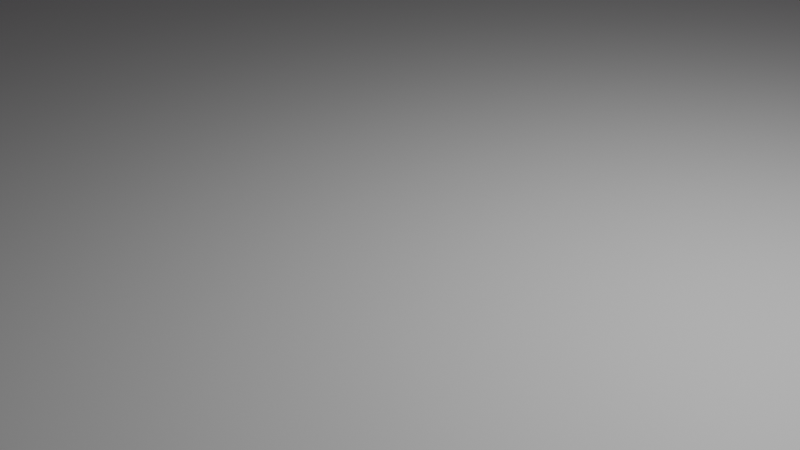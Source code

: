 # Source: dt.blend  (saved by Blender 4.5.87; exported with 4.5.12 LTS)
import bpy
from mathutils import Matrix  # noqa: F401  (used for matrix-valued properties, if any)

bpy.ops.wm.read_factory_settings(use_empty=True)
scene = bpy.context.scene
scene.name = 'Scene'

# ---- collections
col_collection = bpy.data.collections.new('Collection'); scene.collection.children.link(col_collection)

# ---- images (referenced by path relative to the original .blend; pixels are not part of the script)
import os
ASSET_DIR = os.environ.get("B2B_ASSET_DIR", "")  # directory of the original .blend (textures are referenced by path, not embedded)
HERE = os.path.dirname(os.path.abspath(__file__))  # packed textures are extracted next to this script under _unpacked/

def load_image(name, relpath, width, height, colorspace="sRGB"):
    """Load a texture the original file referenced (path relative to the .blend, or extracted next to this script)."""
    p = next((c for c in (os.path.join(HERE, relpath), os.path.join(ASSET_DIR, relpath)) if relpath and os.path.exists(c)), "")
    if p:
        img = bpy.data.images.load(p, check_existing=True)
        img.name = name
    else:  # same state as the original file: an image datablock whose file is absent (Cycles renders it pink)
        img = bpy.data.images.new(name, width, height)
        img.source = "FILE"
        img.filepath = "//" + (relpath or name)
    img.colorspace_settings.name = colorspace
    return img
img_fence_png = load_image('fence.png', 'fence.png', 1024, 1024, 'sRGB')

# ---- materials (node trees are filled in below, after node groups)
mat_grass = bpy.data.materials.new('grass')
mat_grass.alpha_threshold = 0.0
mat_grass.roughness = 0.5
mat_grass.line_color = (0.0, 0.0, 0.0, 1.0)
mat_dirt = bpy.data.materials.new('dirt')
mat_metal = bpy.data.materials.new('metal')
mat_grid = bpy.data.materials.new('grid')
mat_grid.alpha_threshold = 0.0
mat_grid.roughness = 0.5
mat_grid.line_color = (0.0, 0.0, 0.0, 1.0)

# ---- node groups
ng_smooth_by_angle = bpy.data.node_groups.new('Smooth by Angle', 'GeometryNodeTree')
_s = ng_smooth_by_angle.interface.new_socket(name='Mesh', in_out='OUTPUT', socket_type='NodeSocketGeometry')
_s = ng_smooth_by_angle.interface.new_socket(name='Mesh', in_out='INPUT', socket_type='NodeSocketGeometry')
_s = ng_smooth_by_angle.interface.new_socket(name='Angle', in_out='INPUT', socket_type='NodeSocketFloat')
_s.subtype = 'ANGLE'
_s.default_value = 0.5236
_s.min_value = 0.0
_s.max_value = 3.142
_s.description = 'Maximum face angle for smooth edges'
_s = ng_smooth_by_angle.interface.new_socket(name='Ignore Sharpness', in_out='INPUT', socket_type='NodeSocketBool')
_s.force_non_field = True
ng_smooth_by_angle.description = 'Set the sharpness of mesh edges based on the angle between the neighboring faces'
ng_smooth_by_angle.is_modifier = True
_N = ng_smooth_by_angle.nodes; _L = ng_smooth_by_angle.links
n0 = _N.new('GeometryNodeSetShadeSmooth'); n0.name = 'Set Shade Smooth'; n0.location = (120, -80)
n0.domain = 'EDGE'
n1 = _N.new('GeometryNodeSetShadeSmooth'); n1.name = 'Set Shade Smooth.001'; n1.location = (300, -80)
n2 = _N.new('NodeGroupOutput'); n2.name = 'Group Output'; n2.location = (480, -80)
n3 = _N.new('GeometryNodeInputMeshEdgeAngle'); n3.name = 'Edge Angle'; n3.location = (-440, -240)
n4 = _N.new('NodeGroupInput'); n4.name = 'Group Input'; n4.location = (-80, -80)
n5 = _N.new('GeometryNodeInputEdgeSmooth'); n5.name = 'Is Edge Smooth'; n5.location = (-260, -120)
n6 = _N.new('GeometryNodeInputShadeSmooth'); n6.name = 'Is Shade Smooth'; n6.location = (-440, -397)
n7 = _N.new('FunctionNodeCompare'); n7.name = 'Compare'; n7.location = (-260, -260)
n7.operation = 'LESS_EQUAL'
n7.inputs[6].default_value = (0.0, 0.0, 0.0, 0.0)
n7.inputs[7].default_value = (0.0, 0.0, 0.0, 0.0)
n8 = _N.new('FunctionNodeBooleanMath'); n8.name = 'Boolean Math.001'; n8.location = (-80, -260)
n9 = _N.new('NodeGroupInput'); n9.name = 'Group Input.001'; n9.location = (-440, -329)
n10 = _N.new('NodeGroupInput'); n10.name = 'Group Input.002'; n10.location = (-259, -189)
n11 = _N.new('FunctionNodeBooleanMath'); n11.name = 'Boolean Math'; n11.location = (-80, -149)
n11.operation = 'OR'
n12 = _N.new('FunctionNodeBooleanMath'); n12.name = 'Boolean Math.002'; n12.location = (-260, -380)
n12.operation = 'OR'
n13 = _N.new('NodeGroupInput'); n13.name = 'Group Input.003'; n13.location = (-440, -460)
_L.new(n3.outputs[0], n7.inputs[0])
_L.new(n1.outputs[0], n2.inputs[0])
_L.new(n9.outputs[1], n7.inputs[1])
_L.new(n7.outputs[0], n8.inputs[0])
_L.new(n4.outputs[0], n0.inputs[0])
_L.new(n0.outputs[0], n1.inputs[0])
_L.new(n8.outputs[0], n0.inputs[2])
_L.new(n10.outputs[2], n11.inputs[1])
_L.new(n5.outputs[0], n11.inputs[0])
_L.new(n11.outputs[0], n0.inputs[1])
_L.new(n13.outputs[2], n12.inputs[1])
_L.new(n6.outputs[0], n12.inputs[0])
_L.new(n12.outputs[0], n8.inputs[1])
n2.is_active_output = True

# ---- material node trees
mat_grass.use_nodes = True; mat_grass.node_tree.nodes.clear()
_N = mat_grass.node_tree.nodes; _L = mat_grass.node_tree.links
n0 = _N.new('ShaderNodeOutputMaterial'); n0.name = 'Material Output'; n0.location = (200, 100)
n1 = _N.new('ShaderNodeBsdfPrincipled'); n1.name = 'Principled BSDF'; n1.location = (-200, 100)
n1.inputs[3].default_value = 1.45
_L.new(n1.outputs[0], n0.inputs[0])
n0.is_active_output = True
mat_dirt.use_nodes = True; mat_dirt.node_tree.nodes.clear()
_N = mat_dirt.node_tree.nodes; _L = mat_dirt.node_tree.links
n0 = _N.new('ShaderNodeBsdfPrincipled'); n0.name = 'Principled BSDF'; n0.location = (-200, 100)
n1 = _N.new('ShaderNodeOutputMaterial'); n1.name = 'Material Output'; n1.location = (200, 100)
_L.new(n0.outputs[0], n1.inputs[0])
n1.is_active_output = True
mat_metal.use_nodes = True; mat_metal.node_tree.nodes.clear()
_N = mat_metal.node_tree.nodes; _L = mat_metal.node_tree.links
n0 = _N.new('ShaderNodeBsdfPrincipled'); n0.name = 'Principled BSDF'; n0.location = (-200, 100)
n1 = _N.new('ShaderNodeOutputMaterial'); n1.name = 'Material Output'; n1.location = (200, 100)
_L.new(n0.outputs[0], n1.inputs[0])
n1.is_active_output = True
mat_grid.use_nodes = True; mat_grid.node_tree.nodes.clear()
_N = mat_grid.node_tree.nodes; _L = mat_grid.node_tree.links
n0 = _N.new('ShaderNodeOutputMaterial'); n0.name = 'Material Output'; n0.location = (200, 100)
n1 = _N.new('ShaderNodeBsdfPrincipled'); n1.name = 'Principled BSDF'; n1.location = (-200, 100)
n1.inputs[3].default_value = 1.45
n2 = _N.new('ShaderNodeTexImage'); n2.name = 'Image Texture'; n2.location = (-564, 43)
n2.image = img_fence_png
_L.new(n1.outputs[0], n0.inputs[0])
_L.new(n2.outputs[0], n1.inputs[0])
n0.is_active_output = True

# ---- world
world_world = bpy.data.worlds.new('World'); scene.world = world_world
world_world.use_nodes = True; world_world.node_tree.nodes.clear()
_N = world_world.node_tree.nodes; _L = world_world.node_tree.links
n0 = _N.new('ShaderNodeOutputWorld'); n0.name = 'World Output'; n0.location = (200, 100)
n1 = _N.new('ShaderNodeBackground'); n1.name = 'Background'; n1.location = (-200, 100)
n1.inputs[0].default_value = (0.05088, 0.05088, 0.05088, 1.0)
_L.new(n1.outputs[0], n0.inputs[0])
n0.is_active_output = True
world_world.color = (0.05088, 0.05088, 0.05088)
world_world.sun_shadow_jitter_overblur = 0.0

# ---- cameras
cam_camera = bpy.data.cameras.new('Camera')
cam_camera.clip_end = 100.0
cam_camera.ortho_scale = 7.314

# ---- lights
light_light = bpy.data.lights.new('Light', 'POINT')
light_light.energy = 1000.0
light_light.shadow_soft_size = 0.1

# ---- meshes
me_cube = bpy.data.meshes.new('Cube')
me_cube.from_pydata([(25.0, 25.0, 2.0), (25.0, 25.0, -2.0), (25.0, -25.0, 2.0), (25.0, -25.0, -2.0), (-25.0, 25.0, 2.0), (-25.0, 25.0, -2.0), (-25.0, -25.0, 2.0), (-25.0, -25.0, -2.0)], [], [(0, 4, 6, 2), (3, 2, 6, 7), (7, 6, 4, 5), (5, 1, 3, 7), (1, 0, 2, 3), (5, 4, 0, 1)])
me_cube.polygons.foreach_set('use_smooth', [True] * 6)
me_cube.polygons.foreach_set('material_index', [0, 1, 1, 1, 1, 1])
_uv = me_cube.uv_layers.new(name='UVMap')
_uv.uv.foreach_set('vector', [0.9999, 0.9999, 0.0001, 0.9999, 9.995e-05, 0.0001, 0.9999, 9.996e-05, 0.008505, -3.357, 1.051, -3.357, 1.051, 0.5234, 0.008506, 0.5234, 0.008506, 0.5234, 1.051, 0.5234, 1.051, 4.404, 0.008506, 4.404, 0.9999, 0.9999, 0.0001001, 0.9999, 0.0001, 0.0001002, 0.9999, 0.0001001, 0.008504, -7.238, 1.051, -7.238, 1.051, -3.357, 0.008505, -3.357, 0.008506, 4.404, 1.051, 4.404, 1.051, 8.285, 0.008507, 8.285])
me_cube.materials.append(mat_grass)
me_cube.materials.append(mat_dirt)
me_cube.use_mirror_vertex_groups = False
me_cube.update()
me_cube_001 = bpy.data.meshes.new('Cube.001')
me_cube_001.from_pydata([(-1.0, -1.0, -1.0), (-1.0, -1.0, 1.0), (-1.0, 1.0, -1.0), (-1.0, 1.0, 1.0), (1.0, -1.0, -1.0), (1.0, -1.0, 1.0), (1.0, 1.0, -1.0), (1.0, 1.0, 1.0), (-21.06, -1.0, -1.0), (-21.06, -1.0, 1.0), (-21.06, 1.0, -1.0), (-21.06, 1.0, 1.0), (-19.06, -1.0, -1.0), (-19.06, -1.0, 1.0), (-19.06, 1.0, -1.0), (-19.06, 1.0, 1.0), (-41.12, -1.0, -1.0), (-41.12, -1.0, 1.0), (-41.12, 1.0, -1.0), (-41.12, 1.0, 1.0), (-39.12, -1.0, -1.0), (-39.12, -1.0, 1.0), (-39.12, 1.0, -1.0), (-39.12, 1.0, 1.0), (-61.18, -1.0, -1.0), (-61.18, -1.0, 1.0), (-61.18, 1.0, -1.0), (-61.18, 1.0, 1.0), (-59.18, -1.0, -1.0), (-59.18, -1.0, 1.0), (-59.18, 1.0, -1.0), (-59.18, 1.0, 1.0), (-81.24, -1.0, -1.0), (-81.24, -1.0, 1.0), (-81.24, 1.0, -1.0), (-81.24, 1.0, 1.0), (-79.24, -1.0, -1.0), (-79.24, -1.0, 1.0), (-79.24, 1.0, -1.0), (-79.24, 1.0, 1.0), (-101.3, -1.0, -1.0), (-101.3, -1.0, 1.0), (-101.3, 1.0, -1.0), (-101.3, 1.0, 1.0), (-99.3, -1.0, -1.0), (-99.3, -1.0, 1.0), (-99.3, 1.0, -1.0), (-99.3, 1.0, 1.0), (-121.4, -1.0, -1.0), (-121.4, -1.0, 1.0), (-121.4, 1.0, -1.0), (-121.4, 1.0, 1.0), (-119.4, -1.0, -1.0), (-119.4, -1.0, 1.0), (-119.4, 1.0, -1.0), (-119.4, 1.0, 1.0), (-141.4, -1.0, -1.0), (-141.4, -1.0, 1.0), (-141.4, 1.0, -1.0), (-141.4, 1.0, 1.0), (-139.4, -1.0, -1.0), (-139.4, -1.0, 1.0), (-139.4, 1.0, -1.0), (-139.4, 1.0, 1.0), (-1.0, 22.3, -1.0), (-1.0, 22.3, 1.0), (-1.0, 24.3, -1.0), (-1.0, 24.3, 1.0), (1.0, 22.3, -1.0), (1.0, 22.3, 1.0), (1.0, 24.3, -1.0), (1.0, 24.3, 1.0), (-141.4, 22.3, -1.0), (-141.4, 22.3, 1.0), (-141.4, 24.3, -1.0), (-141.4, 24.3, 1.0), (-139.4, 22.3, -1.0), (-139.4, 22.3, 1.0), (-139.4, 24.3, -1.0), (-139.4, 24.3, 1.0), (-1.0, 45.6, -1.0), (-1.0, 45.6, 1.0), (-1.0, 47.6, -1.0), (-1.0, 47.6, 1.0), (1.0, 45.6, -1.0), (1.0, 45.6, 1.0), (1.0, 47.6, -1.0), (1.0, 47.6, 1.0), (-141.4, 45.6, -1.0), (-141.4, 45.6, 1.0), (-141.4, 47.6, -1.0), (-141.4, 47.6, 1.0), (-139.4, 45.6, -1.0), (-139.4, 45.6, 1.0), (-139.4, 47.6, -1.0), (-139.4, 47.6, 1.0), (-1.0, 68.9, -1.0), (-1.0, 68.9, 1.0), (-1.0, 70.9, -1.0), (-1.0, 70.9, 1.0), (1.0, 68.9, -1.0), (1.0, 68.9, 1.0), (1.0, 70.9, -1.0), (1.0, 70.9, 1.0), (-141.4, 68.9, -1.0), (-141.4, 68.9, 1.0), (-141.4, 70.9, -1.0), (-141.4, 70.9, 1.0), (-139.4, 68.9, -1.0), (-139.4, 68.9, 1.0), (-139.4, 70.9, -1.0), (-139.4, 70.9, 1.0), (-1.0, 92.2, -1.0), (-1.0, 92.2, 1.0), (-1.0, 94.2, -1.0), (-1.0, 94.2, 1.0), (1.0, 92.2, -1.0), (1.0, 92.2, 1.0), (1.0, 94.2, -1.0), (1.0, 94.2, 1.0), (-141.4, 92.2, -1.0), (-141.4, 92.2, 1.0), (-141.4, 94.2, -1.0), (-141.4, 94.2, 1.0), (-139.4, 92.2, -1.0), (-139.4, 92.2, 1.0), (-139.4, 94.2, -1.0), (-139.4, 94.2, 1.0), (-1.0, 115.5, -1.0), (-1.0, 115.5, 1.0), (-1.0, 117.5, -1.0), (-1.0, 117.5, 1.0), (1.0, 115.5, -1.0), (1.0, 115.5, 1.0), (1.0, 117.5, -1.0), (1.0, 117.5, 1.0), (-141.4, 115.5, -1.0), (-141.4, 115.5, 1.0), (-141.4, 117.5, -1.0), (-141.4, 117.5, 1.0), (-139.4, 115.5, -1.0), (-139.4, 115.5, 1.0), (-139.4, 117.5, -1.0), (-139.4, 117.5, 1.0), (-1.0, 138.8, -1.0), (-1.0, 138.8, 1.0), (-1.0, 140.8, -1.0), (-1.0, 140.8, 1.0), (1.0, 138.8, -1.0), (1.0, 138.8, 1.0), (1.0, 140.8, -1.0), (1.0, 140.8, 1.0), (-21.06, 138.8, -1.0), (-21.06, 138.8, 1.0), (-21.06, 140.8, -1.0), (-21.06, 140.8, 1.0), (-19.06, 138.8, -1.0), (-19.06, 138.8, 1.0), (-19.06, 140.8, -1.0), (-19.06, 140.8, 1.0), (-41.12, 138.8, -1.0), (-41.12, 138.8, 1.0), (-41.12, 140.8, -1.0), (-41.12, 140.8, 1.0), (-39.12, 138.8, -1.0), (-39.12, 138.8, 1.0), (-39.12, 140.8, -1.0), (-39.12, 140.8, 1.0), (-61.18, 138.8, -1.0), (-61.18, 138.8, 1.0), (-61.18, 140.8, -1.0), (-61.18, 140.8, 1.0), (-59.18, 138.8, -1.0), (-59.18, 138.8, 1.0), (-59.18, 140.8, -1.0), (-59.18, 140.8, 1.0), (-81.24, 138.8, -1.0), (-81.24, 138.8, 1.0), (-81.24, 140.8, -1.0), (-81.24, 140.8, 1.0), (-79.24, 138.8, -1.0), (-79.24, 138.8, 1.0), (-79.24, 140.8, -1.0), (-79.24, 140.8, 1.0), (-101.3, 138.8, -1.0), (-101.3, 138.8, 1.0), (-101.3, 140.8, -1.0), (-101.3, 140.8, 1.0), (-99.3, 138.8, -1.0), (-99.3, 138.8, 1.0), (-99.3, 140.8, -1.0), (-99.3, 140.8, 1.0), (-121.4, 138.8, -1.0), (-121.4, 138.8, 1.0), (-121.4, 140.8, -1.0), (-121.4, 140.8, 1.0), (-119.4, 138.8, -1.0), (-119.4, 138.8, 1.0), (-119.4, 140.8, -1.0), (-119.4, 140.8, 1.0), (-141.4, 138.8, -1.0), (-141.4, 138.8, 1.0), (-141.4, 140.8, -1.0), (-141.4, 140.8, 1.0), (-139.4, 138.8, -1.0), (-139.4, 138.8, 1.0), (-139.4, 140.8, -1.0), (-139.4, 140.8, 1.0), (-0.529, 139.8, 0.755), (-0.529, 139.8, -1.282), (-0.529, -0.2215, 0.755), (-0.529, -0.2215, -1.282), (-140.6, 139.8, 0.755), (-140.6, 139.8, -1.282), (-140.6, -0.2215, 0.755), (-140.6, -0.2215, -1.282), (-0.7448, 139.6, 0.7518), (-0.7448, 139.6, -1.279), (-0.7448, -0.005775, 0.7518), (-0.7448, -0.005775, -1.279), (-140.4, 139.6, 0.7518), (-140.4, 139.6, -1.279), (-140.4, -0.005775, 0.7518), (-140.4, -0.005775, -1.279), (-0.7448, 69.8, 0.7518), (-0.7448, 69.8, -1.279), (-0.7448, 93.64, -1.279), (-0.7448, 93.64, 0.7518), (-0.529, 69.99, 0.755), (-0.529, 69.99, -1.282), (-0.7448, 46.77, 0.7518), (-0.7448, 46.77, -1.279), (-0.529, 46.5, 0.755), (-0.529, 46.5, -1.282)], [], [(0, 1, 3, 2), (2, 3, 7, 6), (6, 7, 5, 4), (4, 5, 1, 0), (2, 6, 4, 0), (7, 3, 1, 5), (8, 9, 11, 10), (10, 11, 15, 14), (14, 15, 13, 12), (12, 13, 9, 8), (10, 14, 12, 8), (15, 11, 9, 13), (16, 17, 19, 18), (18, 19, 23, 22), (22, 23, 21, 20), (20, 21, 17, 16), (18, 22, 20, 16), (23, 19, 17, 21), (24, 25, 27, 26), (26, 27, 31, 30), (30, 31, 29, 28), (28, 29, 25, 24), (26, 30, 28, 24), (31, 27, 25, 29), (32, 33, 35, 34), (34, 35, 39, 38), (38, 39, 37, 36), (36, 37, 33, 32), (34, 38, 36, 32), (39, 35, 33, 37), (40, 41, 43, 42), (42, 43, 47, 46), (46, 47, 45, 44), (44, 45, 41, 40), (42, 46, 44, 40), (47, 43, 41, 45), (48, 49, 51, 50), (50, 51, 55, 54), (54, 55, 53, 52), (52, 53, 49, 48), (50, 54, 52, 48), (55, 51, 49, 53), (56, 57, 59, 58), (58, 59, 63, 62), (62, 63, 61, 60), (60, 61, 57, 56), (58, 62, 60, 56), (63, 59, 57, 61), (64, 65, 67, 66), (66, 67, 71, 70), (70, 71, 69, 68), (68, 69, 65, 64), (66, 70, 68, 64), (71, 67, 65, 69), (72, 73, 75, 74), (74, 75, 79, 78), (78, 79, 77, 76), (76, 77, 73, 72), (74, 78, 76, 72), (79, 75, 73, 77), (80, 81, 83, 82), (82, 83, 87, 86), (86, 87, 85, 84), (84, 85, 81, 80), (82, 86, 84, 80), (87, 83, 81, 85), (88, 89, 91, 90), (90, 91, 95, 94), (94, 95, 93, 92), (92, 93, 89, 88), (90, 94, 92, 88), (95, 91, 89, 93), (96, 97, 99, 98), (98, 99, 103, 102), (102, 103, 101, 100), (100, 101, 97, 96), (98, 102, 100, 96), (103, 99, 97, 101), (104, 105, 107, 106), (106, 107, 111, 110), (110, 111, 109, 108), (108, 109, 105, 104), (106, 110, 108, 104), (111, 107, 105, 109), (112, 113, 115, 114), (114, 115, 119, 118), (118, 119, 117, 116), (116, 117, 113, 112), (114, 118, 116, 112), (119, 115, 113, 117), (120, 121, 123, 122), (122, 123, 127, 126), (126, 127, 125, 124), (124, 125, 121, 120), (122, 126, 124, 120), (127, 123, 121, 125), (128, 129, 131, 130), (130, 131, 135, 134), (134, 135, 133, 132), (132, 133, 129, 128), (130, 134, 132, 128), (135, 131, 129, 133), (136, 137, 139, 138), (138, 139, 143, 142), (142, 143, 141, 140), (140, 141, 137, 136), (138, 142, 140, 136), (143, 139, 137, 141), (144, 145, 147, 146), (146, 147, 151, 150), (150, 151, 149, 148), (148, 149, 145, 144), (146, 150, 148, 144), (151, 147, 145, 149), (152, 153, 155, 154), (154, 155, 159, 158), (158, 159, 157, 156), (156, 157, 153, 152), (154, 158, 156, 152), (159, 155, 153, 157), (160, 161, 163, 162), (162, 163, 167, 166), (166, 167, 165, 164), (164, 165, 161, 160), (162, 166, 164, 160), (167, 163, 161, 165), (168, 169, 171, 170), (170, 171, 175, 174), (174, 175, 173, 172), (172, 173, 169, 168), (170, 174, 172, 168), (175, 171, 169, 173), (176, 177, 179, 178), (178, 179, 183, 182), (182, 183, 181, 180), (180, 181, 177, 176), (178, 182, 180, 176), (183, 179, 177, 181), (184, 185, 187, 186), (186, 187, 191, 190), (190, 191, 189, 188), (188, 189, 185, 184), (186, 190, 188, 184), (191, 187, 185, 189), (192, 193, 195, 194), (194, 195, 199, 198), (198, 199, 197, 196), (196, 197, 193, 192), (194, 198, 196, 192), (199, 195, 193, 197), (200, 201, 203, 202), (202, 203, 207, 206), (206, 207, 205, 204), (204, 205, 201, 200), (202, 206, 204, 200), (207, 203, 201, 205), (211, 210, 214, 215), (215, 214, 212, 213), (233, 232, 210, 211), (213, 212, 208, 209), (219, 223, 222, 218), (223, 221, 220, 222), (231, 219, 218, 230), (221, 217, 216, 220), (226, 225, 224, 227), (217, 226, 227, 216), (209, 208, 228, 229)])
me_cube_001.polygons.foreach_set('use_smooth', [True] * 167)
me_cube_001.polygons.foreach_set('material_index', [0, 0, 0, 0, 0, 0, 0, 0, 0, 0, 0, 0, 0, 0, 0, 0, 0, 0, 0, 0, 0, 0, 0, 0, 0, 0, 0, 0, 0, 0, 0, 0, 0, 0, 0, 0, 0, 0, 0, 0, 0, 0, 0, 0, 0, 0, 0, 0, 0, 0, 0, 0, 0, 0, 0, 0, 0, 0, 0, 0, 0, 0, 0, 0, 0, 0, 0, 0, 0, 0, 0, 0, 0, 0, 0, 0, 0, 0, 0, 0, 0, 0, 0, 0, 0, 0, 0, 0, 0, 0, 0, 0, 0, 0, 0, 0, 0, 0, 0, 0, 0, 0, 0, 0, 0, 0, 0, 0, 0, 0, 0, 0, 0, 0, 0, 0, 0, 0, 0, 0, 0, 0, 0, 0, 0, 0, 0, 0, 0, 0, 0, 0, 0, 0, 0, 0, 0, 0, 0, 0, 0, 0, 0, 0, 0, 0, 0, 0, 0, 0, 0, 0, 0, 0, 0, 0, 1, 1, 1, 1, 1, 1, 1, 1, 1, 1, 1])
_uv = me_cube_001.uv_layers.new(name='UVMap')
_uv.uv.foreach_set('vector', [0.375, 0.0, 0.625, 0.0, 0.625, 0.25, 0.375, 0.25, 0.375, 0.25, 0.625, 0.25, 0.625, 0.5, 0.375, 0.5, 0.375, 0.5, 0.625, 0.5, 0.625, 0.75, 0.375, 0.75, 0.375, 0.75, 0.625, 0.75, 0.625, 1.0, 0.375, 1.0, 0.125, 0.5, 0.375, 0.5, 0.375, 0.75, 0.125, 0.75, 0.625, 0.5, 0.875, 0.5, 0.875, 0.75, 0.625, 0.75, 0.375, 0.0, 0.625, 0.0, 0.625, 0.25, 0.375, 0.25, 0.375, 0.25, 0.625, 0.25, 0.625, 0.5, 0.375, 0.5, 0.375, 0.5, 0.625, 0.5, 0.625, 0.75, 0.375, 0.75, 0.375, 0.75, 0.625, 0.75, 0.625, 1.0, 0.375, 1.0, 0.125, 0.5, 0.375, 0.5, 0.375, 0.75, 0.125, 0.75, 0.625, 0.5, 0.875, 0.5, 0.875, 0.75, 0.625, 0.75, 0.375, 0.0, 0.625, 0.0, 0.625, 0.25, 0.375, 0.25, 0.375, 0.25, 0.625, 0.25, 0.625, 0.5, 0.375, 0.5, 0.375, 0.5, 0.625, 0.5, 0.625, 0.75, 0.375, 0.75, 0.375, 0.75, 0.625, 0.75, 0.625, 1.0, 0.375, 1.0, 0.125, 0.5, 0.375, 0.5, 0.375, 0.75, 0.125, 0.75, 0.625, 0.5, 0.875, 0.5, 0.875, 0.75, 0.625, 0.75, 0.375, 0.0, 0.625, 0.0, 0.625, 0.25, 0.375, 0.25, 0.375, 0.25, 0.625, 0.25, 0.625, 0.5, 0.375, 0.5, 0.375, 0.5, 0.625, 0.5, 0.625, 0.75, 0.375, 0.75, 0.375, 0.75, 0.625, 0.75, 0.625, 1.0, 0.375, 1.0, 0.125, 0.5, 0.375, 0.5, 0.375, 0.75, 0.125, 0.75, 0.625, 0.5, 0.875, 0.5, 0.875, 0.75, 0.625, 0.75, 0.375, 0.0, 0.625, 0.0, 0.625, 0.25, 0.375, 0.25, 0.375, 0.25, 0.625, 0.25, 0.625, 0.5, 0.375, 0.5, 0.375, 0.5, 0.625, 0.5, 0.625, 0.75, 0.375, 0.75, 0.375, 0.75, 0.625, 0.75, 0.625, 1.0, 0.375, 1.0, 0.125, 0.5, 0.375, 0.5, 0.375, 0.75, 0.125, 0.75, 0.625, 0.5, 0.875, 0.5, 0.875, 0.75, 0.625, 0.75, 0.375, 0.0, 0.625, 0.0, 0.625, 0.25, 0.375, 0.25, 0.375, 0.25, 0.625, 0.25, 0.625, 0.5, 0.375, 0.5, 0.375, 0.5, 0.625, 0.5, 0.625, 0.75, 0.375, 0.75, 0.375, 0.75, 0.625, 0.75, 0.625, 1.0, 0.375, 1.0, 0.125, 0.5, 0.375, 0.5, 0.375, 0.75, 0.125, 0.75, 0.625, 0.5, 0.875, 0.5, 0.875, 0.75, 0.625, 0.75, 0.375, 0.0, 0.625, 0.0, 0.625, 0.25, 0.375, 0.25, 0.375, 0.25, 0.625, 0.25, 0.625, 0.5, 0.375, 0.5, 0.375, 0.5, 0.625, 0.5, 0.625, 0.75, 0.375, 0.75, 0.375, 0.75, 0.625, 0.75, 0.625, 1.0, 0.375, 1.0, 0.125, 0.5, 0.375, 0.5, 0.375, 0.75, 0.125, 0.75, 0.625, 0.5, 0.875, 0.5, 0.875, 0.75, 0.625, 0.75, 0.375, 0.0, 0.625, 0.0, 0.625, 0.25, 0.375, 0.25, 0.375, 0.25, 0.625, 0.25, 0.625, 0.5, 0.375, 0.5, 0.375, 0.5, 0.625, 0.5, 0.625, 0.75, 0.375, 0.75, 0.375, 0.75, 0.625, 0.75, 0.625, 1.0, 0.375, 1.0, 0.125, 0.5, 0.375, 0.5, 0.375, 0.75, 0.125, 0.75, 0.625, 0.5, 0.875, 0.5, 0.875, 0.75, 0.625, 0.75, 0.375, 0.0, 0.625, 0.0, 0.625, 0.25, 0.375, 0.25, 0.375, 0.25, 0.625, 0.25, 0.625, 0.5, 0.375, 0.5, 0.375, 0.5, 0.625, 0.5, 0.625, 0.75, 0.375, 0.75, 0.375, 0.75, 0.625, 0.75, 0.625, 1.0, 0.375, 1.0, 0.125, 0.5, 0.375, 0.5, 0.375, 0.75, 0.125, 0.75, 0.625, 0.5, 0.875, 0.5, 0.875, 0.75, 0.625, 0.75, 0.375, 0.0, 0.625, 0.0, 0.625, 0.25, 0.375, 0.25, 0.375, 0.25, 0.625, 0.25, 0.625, 0.5, 0.375, 0.5, 0.375, 0.5, 0.625, 0.5, 0.625, 0.75, 0.375, 0.75, 0.375, 0.75, 0.625, 0.75, 0.625, 1.0, 0.375, 1.0, 0.125, 0.5, 0.375, 0.5, 0.375, 0.75, 0.125, 0.75, 0.625, 0.5, 0.875, 0.5, 0.875, 0.75, 0.625, 0.75, 0.375, 0.0, 0.625, 0.0, 0.625, 0.25, 0.375, 0.25, 0.375, 0.25, 0.625, 0.25, 0.625, 0.5, 0.375, 0.5, 0.375, 0.5, 0.625, 0.5, 0.625, 0.75, 0.375, 0.75, 0.375, 0.75, 0.625, 0.75, 0.625, 1.0, 0.375, 1.0, 0.125, 0.5, 0.375, 0.5, 0.375, 0.75, 0.125, 0.75, 0.625, 0.5, 0.875, 0.5, 0.875, 0.75, 0.625, 0.75, 0.375, 0.0, 0.625, 0.0, 0.625, 0.25, 0.375, 0.25, 0.375, 0.25, 0.625, 0.25, 0.625, 0.5, 0.375, 0.5, 0.375, 0.5, 0.625, 0.5, 0.625, 0.75, 0.375, 0.75, 0.375, 0.75, 0.625, 0.75, 0.625, 1.0, 0.375, 1.0, 0.125, 0.5, 0.375, 0.5, 0.375, 0.75, 0.125, 0.75, 0.625, 0.5, 0.875, 0.5, 0.875, 0.75, 0.625, 0.75, 0.375, 0.0, 0.625, 0.0, 0.625, 0.25, 0.375, 0.25, 0.375, 0.25, 0.625, 0.25, 0.625, 0.5, 0.375, 0.5, 0.375, 0.5, 0.625, 0.5, 0.625, 0.75, 0.375, 0.75, 0.375, 0.75, 0.625, 0.75, 0.625, 1.0, 0.375, 1.0, 0.125, 0.5, 0.375, 0.5, 0.375, 0.75, 0.125, 0.75, 0.625, 0.5, 0.875, 0.5, 0.875, 0.75, 0.625, 0.75, 0.375, 0.0, 0.625, 0.0, 0.625, 0.25, 0.375, 0.25, 0.375, 0.25, 0.625, 0.25, 0.625, 0.5, 0.375, 0.5, 0.375, 0.5, 0.625, 0.5, 0.625, 0.75, 0.375, 0.75, 0.375, 0.75, 0.625, 0.75, 0.625, 1.0, 0.375, 1.0, 0.125, 0.5, 0.375, 0.5, 0.375, 0.75, 0.125, 0.75, 0.625, 0.5, 0.875, 0.5, 0.875, 0.75, 0.625, 0.75, 0.375, 0.0, 0.625, 0.0, 0.625, 0.25, 0.375, 0.25, 0.375, 0.25, 0.625, 0.25, 0.625, 0.5, 0.375, 0.5, 0.375, 0.5, 0.625, 0.5, 0.625, 0.75, 0.375, 0.75, 0.375, 0.75, 0.625, 0.75, 0.625, 1.0, 0.375, 1.0, 0.125, 0.5, 0.375, 0.5, 0.375, 0.75, 0.125, 0.75, 0.625, 0.5, 0.875, 0.5, 0.875, 0.75, 0.625, 0.75, 0.375, 0.0, 0.625, 0.0, 0.625, 0.25, 0.375, 0.25, 0.375, 0.25, 0.625, 0.25, 0.625, 0.5, 0.375, 0.5, 0.375, 0.5, 0.625, 0.5, 0.625, 0.75, 0.375, 0.75, 0.375, 0.75, 0.625, 0.75, 0.625, 1.0, 0.375, 1.0, 0.125, 0.5, 0.375, 0.5, 0.375, 0.75, 0.125, 0.75, 0.625, 0.5, 0.875, 0.5, 0.875, 0.75, 0.625, 0.75, 0.375, 0.0, 0.625, 0.0, 0.625, 0.25, 0.375, 0.25, 0.375, 0.25, 0.625, 0.25, 0.625, 0.5, 0.375, 0.5, 0.375, 0.5, 0.625, 0.5, 0.625, 0.75, 0.375, 0.75, 0.375, 0.75, 0.625, 0.75, 0.625, 1.0, 0.375, 1.0, 0.125, 0.5, 0.375, 0.5, 0.375, 0.75, 0.125, 0.75, 0.625, 0.5, 0.875, 0.5, 0.875, 0.75, 0.625, 0.75, 0.375, 0.0, 0.625, 0.0, 0.625, 0.25, 0.375, 0.25, 0.375, 0.25, 0.625, 0.25, 0.625, 0.5, 0.375, 0.5, 0.375, 0.5, 0.625, 0.5, 0.625, 0.75, 0.375, 0.75, 0.375, 0.75, 0.625, 0.75, 0.625, 1.0, 0.375, 1.0, 0.125, 0.5, 0.375, 0.5, 0.375, 0.75, 0.125, 0.75, 0.625, 0.5, 0.875, 0.5, 0.875, 0.75, 0.625, 0.75, 0.375, 0.0, 0.625, 0.0, 0.625, 0.25, 0.375, 0.25, 0.375, 0.25, 0.625, 0.25, 0.625, 0.5, 0.375, 0.5, 0.375, 0.5, 0.625, 0.5, 0.625, 0.75, 0.375, 0.75, 0.375, 0.75, 0.625, 0.75, 0.625, 1.0, 0.375, 1.0, 0.125, 0.5, 0.375, 0.5, 0.375, 0.75, 0.125, 0.75, 0.625, 0.5, 0.875, 0.5, 0.875, 0.75, 0.625, 0.75, 0.375, 0.0, 0.625, 0.0, 0.625, 0.25, 0.375, 0.25, 0.375, 0.25, 0.625, 0.25, 0.625, 0.5, 0.375, 0.5, 0.375, 0.5, 0.625, 0.5, 0.625, 0.75, 0.375, 0.75, 0.375, 0.75, 0.625, 0.75, 0.625, 1.0, 0.375, 1.0, 0.125, 0.5, 0.375, 0.5, 0.375, 0.75, 0.125, 0.75, 0.625, 0.5, 0.875, 0.5, 0.875, 0.75, 0.625, 0.75, 0.375, 0.0, 0.625, 0.0, 0.625, 0.25, 0.375, 0.25, 0.375, 0.25, 0.625, 0.25, 0.625, 0.5, 0.375, 0.5, 0.375, 0.5, 0.625, 0.5, 0.625, 0.75, 0.375, 0.75, 0.375, 0.75, 0.625, 0.75, 0.625, 1.0, 0.375, 1.0, 0.125, 0.5, 0.375, 0.5, 0.375, 0.75, 0.125, 0.75, 0.625, 0.5, 0.875, 0.5, 0.875, 0.75, 0.625, 0.75, 0.375, 0.0, 0.625, 0.0, 0.625, 0.25, 0.375, 0.25, 0.375, 0.25, 0.625, 0.25, 0.625, 0.5, 0.375, 0.5, 0.375, 0.5, 0.625, 0.5, 0.625, 0.75, 0.375, 0.75, 0.375, 0.75, 0.625, 0.75, 0.625, 1.0, 0.375, 1.0, 0.125, 0.5, 0.375, 0.5, 0.375, 0.75, 0.125, 0.75, 0.625, 0.5, 0.875, 0.5, 0.875, 0.75, 0.625, 0.75, 0.375, 0.0, 0.625, 0.0, 0.625, 0.25, 0.375, 0.25, 0.375, 0.25, 0.625, 0.25, 0.625, 0.5, 0.375, 0.5, 0.375, 0.5, 0.625, 0.5, 0.625, 0.75, 0.375, 0.75, 0.375, 0.75, 0.625, 0.75, 0.625, 1.0, 0.375, 1.0, 0.125, 0.5, 0.375, 0.5, 0.375, 0.75, 0.125, 0.75, 0.625, 0.5, 0.875, 0.5, 0.875, 0.75, 0.625, 0.75, 0.375, 0.0, 0.625, 0.0, 0.625, 0.25, 0.375, 0.25, 0.375, 0.25, 0.625, 0.25, 0.625, 0.5, 0.375, 0.5, 0.375, 0.5, 0.625, 0.5, 0.625, 0.75, 0.375, 0.75, 0.375, 0.75, 0.625, 0.75, 0.625, 1.0, 0.375, 1.0, 0.125, 0.5, 0.375, 0.5, 0.375, 0.75, 0.125, 0.75, 0.625, 0.5, 0.875, 0.5, 0.875, 0.75, 0.625, 0.75, 0.375, 0.0, 0.625, 0.0, 0.625, 0.25, 0.375, 0.25, 0.375, 0.25, 0.625, 0.25, 0.625, 0.5, 0.375, 0.5, 0.375, 0.5, 0.625, 0.5, 0.625, 0.75, 0.375, 0.75, 0.375, 0.75, 0.625, 0.75, 0.625, 1.0, 0.375, 1.0, 0.125, 0.5, 0.375, 0.5, 0.375, 0.75, 0.125, 0.75, 0.625, 0.5, 0.875, 0.5, 0.875, 0.75, 0.625, 0.75, 0.375, 0.0, 0.625, 0.0, 0.625, 0.25, 0.375, 0.25, 0.375, 0.25, 0.625, 0.25, 0.625, 0.5, 0.375, 0.5, 0.375, 0.5, 0.625, 0.5, 0.625, 0.75, 0.375, 0.75, 0.375, 0.75, 0.625, 0.75, 0.625, 1.0, 0.375, 1.0, 0.125, 0.5, 0.375, 0.5, 0.375, 0.75, 0.125, 0.75, 0.625, 0.5, 0.875, 0.5, 0.875, 0.75, 0.625, 0.75, 0.9299, 34.03, 0.05035, 34.03, 0.05034, 17.24, 0.9299, 17.24, 0.9299, 17.24, 0.05034, 17.24, 0.05034, 0.4492, 0.9299, 0.4492, 0.9299, -27.53, 0.05033, -27.53, 0.05033, -33.13, 0.9299, -33.13, 0.9299, 0.4492, 0.05034, 0.4492, 0.05033, -16.34, 0.9299, -16.34, 0.9299, -33.06, 0.9299, -16.26, 0.05033, -16.26, 0.05033, -33.06, 0.9299, -16.26, 0.9299, 0.5273, 0.05034, 0.5273, 0.05033, -16.26, 0.9299, 28.49, 0.9299, 34.11, 0.05034, 34.11, 0.05034, 28.49, 0.9299, 0.5273, 0.9299, 17.32, 0.05034, 17.32, 0.05034, 0.5273, 0.9299, 22.85, 0.9299, 25.71, 0.05034, 25.71, 0.05034, 22.85, 0.9299, 17.32, 0.9299, 22.85, 0.05034, 22.85, 0.05034, 17.32, 0.9299, -16.34, 0.05033, -16.34, 0.05033, -24.72, 0.9299, -24.72])
me_cube_001.materials.append(mat_metal)
me_cube_001.materials.append(mat_grid)
me_cube_001.update()

# ---- objects
ob_cube = bpy.data.objects.new('Cube', me_cube)
ob_light = bpy.data.objects.new('Light', light_light)
ob_camera = bpy.data.objects.new('Camera', cam_camera)
ob_cube_001 = bpy.data.objects.new('Cube.001', me_cube_001)

# ---- transforms, parenting, visibility, modifiers, constraints
ob_cube.location = (0.0, 0.0, -2.046)
ob_cube.lock_rotations_4d = False
ob_cube.empty_display_type = 'ARROWS'
ob_cube.lineart.crease_threshold = 0.0
_m = ob_cube.modifiers.new('Smooth by Angle', 'NODES')
_m.node_group = ng_smooth_by_angle
_m.use_pin_to_last = True
_m.show_group_selector = False
ob_light.location = (4.076, 1.005, 5.904)
ob_light.rotation_euler = (0.6503, 0.05522, 1.866)
ob_light.lock_rotations_4d = False
ob_light.empty_display_type = 'ARROWS'
ob_light.color = (0.0, 0.0, 0.0, 0.0)
ob_light.lineart.crease_threshold = 0.0
ob_camera.location = (7.359, -6.926, 4.958)
ob_camera.rotation_euler = (1.109, 0.0, 0.8149)
ob_camera.lock_rotations_4d = False
ob_camera.empty_display_type = 'ARROWS'
ob_camera.color = (0.0, 0.0, 0.0, 0.0)
ob_camera.display_type = 'WIRE'
ob_camera.lineart.crease_threshold = 0.0
ob_cube_001.location = (24.4, -24.14, 1.412)
ob_cube_001.scale = (0.3458, 0.3458, 1.672)

# ---- collection membership
col_collection.objects.link(ob_cube)
col_collection.objects.link(ob_light)
col_collection.objects.link(ob_camera)
col_collection.objects.link(ob_cube_001)

# ---- scene / render settings (as saved in the file)
scene.camera = ob_camera
scene.frame_start = 1; scene.frame_end = 250; scene.frame_set(1)
scene.render.engine = 'BLENDER_EEVEE_NEXT'
bpy.context.view_layer.update()
